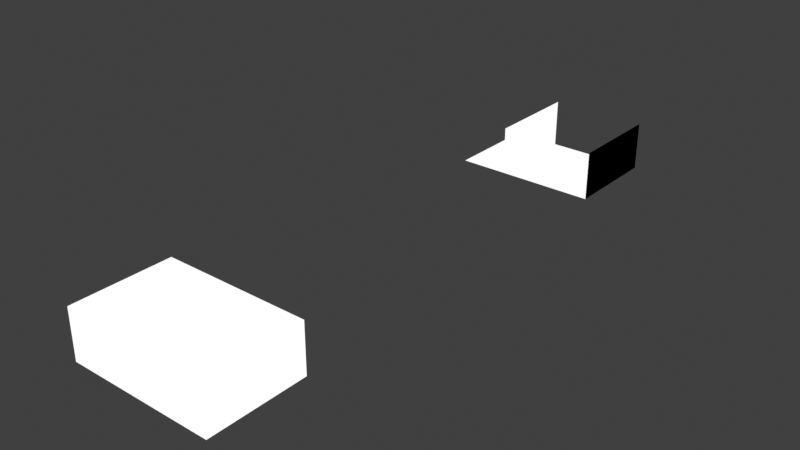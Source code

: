 # Source: edge_face_orientation_1.blend  (saved by Blender 4.1.8; exported with 4.5.12 LTS)
import bpy
from mathutils import Matrix  # noqa: F401  (used for matrix-valued properties, if any)

bpy.ops.wm.read_factory_settings(use_empty=True)
scene = bpy.context.scene
scene.name = 'Scene'

# ---- collections
col_collection = bpy.data.collections.new('Collection'); scene.collection.children.link(col_collection)

# ---- materials (node trees are filled in below, after node groups)
mat_backface_material = bpy.data.materials.new('Backface material')
mat_backface_material.use_transparent_shadow = False

# ---- node groups
ng_simple_extrude = bpy.data.node_groups.new('Simple Extrude', 'GeometryNodeTree')
_s = ng_simple_extrude.interface.new_socket(name='Geometry', in_out='OUTPUT', socket_type='NodeSocketGeometry')
_s = ng_simple_extrude.interface.new_socket(name='Geometry', in_out='INPUT', socket_type='NodeSocketGeometry')
_s = ng_simple_extrude.interface.new_socket(name='Selection', in_out='INPUT', socket_type='NodeSocketBool')
_s.default_value = True
_s.hide_value = True
ng_simple_extrude.is_modifier = True
_N = ng_simple_extrude.nodes; _L = ng_simple_extrude.links
n0 = _N.new('GeometryNodeSetShadeSmooth'); n0.name = 'Set Shade Smooth'; n0.location = (105, 140)
n1 = _N.new('GeometryNodeInputShadeSmooth'); n1.name = 'Is Face Smooth'; n1.location = (30, 140)
n2 = _N.new('GeometryNodeCaptureAttribute'); n2.name = 'Capture Attribute.001'; n2.location = (55, 140)
n2.capture_items.clear()
n2.domain = 'FACE'
n3 = _N.new('NodeGroupInput'); n3.name = 'Group Input'; n3.location = (-334, 107)
n4 = _N.new('GeometryNodeCaptureAttribute'); n4.name = 'Capture Attribute'; n4.location = (-120, 140)
n4.capture_items.clear()
n5 = _N.new('GeometryNodeExtrudeMesh'); n5.name = 'Extrude Mesh'; n5.location = (80, 140)
n5.width = 155
n5.inputs[2].default_value = (0.0, 0.0, 1.0)
n6 = _N.new('NodeGroupOutput'); n6.name = 'Group Output'; n6.location = (300, 140)
_L.new(n3.outputs[0], n4.inputs[0])
_L.new(n0.outputs[0], n6.inputs[0])
_L.new(n4.outputs[0], n2.inputs[0])
_L.new(n3.outputs[1], n4.inputs[1])
_L.new(n4.outputs[1], n5.inputs[1])
_L.new(n1.outputs[0], n2.inputs[1])
_L.new(n2.outputs[0], n5.inputs[0])
_L.new(n5.outputs[0], n0.inputs[0])
_L.new(n2.outputs[1], n0.inputs[2])
n6.is_active_output = True

# ---- material node trees
mat_backface_material.use_nodes = True; mat_backface_material.node_tree.nodes.clear()
_N = mat_backface_material.node_tree.nodes; _L = mat_backface_material.node_tree.links
n0 = _N.new('ShaderNodeMath'); n0.name = 'Math'; n0.location = (-223, 273)
n0.operation = 'SUBTRACT'
n0.inputs[0].default_value = 1.0
n1 = _N.new('ShaderNodeNewGeometry'); n1.name = 'Geometry'; n1.location = (-403, 273)
n2 = _N.new('ShaderNodeEmission'); n2.name = 'Emission'; n2.location = (-43, 273)
n3 = _N.new('ShaderNodeOutputMaterial'); n3.name = 'Material Output'; n3.location = (137, 273)
_L.new(n2.outputs[0], n3.inputs[0])
_L.new(n1.outputs[6], n0.inputs[1])
_L.new(n0.outputs[0], n2.inputs[1])
n3.is_active_output = True

# ---- world
world_world = bpy.data.worlds.new('World'); scene.world = world_world
world_world.use_nodes = True; world_world.node_tree.nodes.clear()
_N = world_world.node_tree.nodes; _L = world_world.node_tree.links
n0 = _N.new('ShaderNodeOutputWorld'); n0.name = 'World Output'; n0.location = (300, 300)
n1 = _N.new('ShaderNodeBackground'); n1.name = 'Background'; n1.location = (10, 300)
n1.inputs[0].default_value = (0.05088, 0.05088, 0.05088, 1.0)
_L.new(n1.outputs[0], n0.inputs[0])
n0.is_active_output = True
world_world.color = (0.05088, 0.05088, 0.05088)
world_world.use_sun_shadow = False
world_world.sun_shadow_jitter_overblur = 0.0

# ---- meshes
me_plane_001 = bpy.data.meshes.new('Plane.001')
me_plane_001.from_pydata([(1.0, 1.0, -1.163e-09), (-1.0, -1.0, 1.163e-09), (1.0, -1.0, -1.163e-09), (-1.0, 1.0, 1.163e-09), (6.557e-07, 1.0, 3.876e-10), (6.557e-07, -1.0, 3.876e-10), (-2.0, -1.0, 0.0), (-2.0, 1.0, 0.0)], [], [(5, 4, 3, 1), (1, 3, 7, 6), (0, 4, 5, 2)])
me_plane_001.polygons.foreach_set('material_index', [3, 5, 0])
_uv = me_plane_001.uv_layers.new(name='UVMap')
_uv.uv.foreach_set('vector', [0.3333, 0.0, 0.3333, 1.0, 0.0, 1.0, 0.0, 0.0, 0.0, 0.0, 0.0, 1.0, 0.0, 1.0, 0.0, 0.0, 1.0, 1.0, 0.3333, 1.0, 0.3333, 0.0, 1.0, 0.0])
me_plane_001.materials.append(mat_backface_material)
me_plane_001.materials.append(mat_backface_material)
me_plane_001.materials.append(mat_backface_material)
me_plane_001.materials.append(mat_backface_material)
me_plane_001.materials.append(mat_backface_material)
me_plane_001.materials.append(mat_backface_material)
me_plane_001.use_remesh_fix_poles = True
me_plane_001.use_remesh_preserve_attributes = False
me_plane_001.update()
me_plane_002 = bpy.data.meshes.new('Plane.002')
me_plane_002.from_pydata([(1.0, 1.0, -1.163e-09), (-1.0, -1.0, 1.163e-09), (1.0, -1.0, -1.163e-09), (-1.0, 1.0, 1.163e-09), (6.557e-07, 1.0, 3.876e-10), (6.557e-07, -1.0, 3.876e-10), (-2.0, -1.0, 0.0), (-2.0, 1.0, 0.0), (1.0, 1.0, 1.0), (-1.0, -1.0, 1.0), (1.0, -1.0, 1.0), (-1.0, 1.0, 1.0)], [], [(5, 4, 3, 1), (1, 3, 7, 6), (0, 4, 5, 2), (2, 10, 8, 0), (3, 11, 9, 1)])
me_plane_002.polygons.foreach_set('material_index', [3, 5, 0, 0, 4])
_uv = me_plane_002.uv_layers.new(name='UVMap')
_uv.uv.foreach_set('vector', [0.3333, 0.0, 0.3333, 1.0, 0.0, 1.0, 0.0, 0.0, 0.0, 0.0, 0.0, 1.0, 0.0, 1.0, 0.0, 0.0, 1.0, 1.0, 0.3333, 1.0, 0.3333, 0.0, 1.0, 0.0, 1.0, 0.0, 1.0, 0.0, 1.0, 1.0, 1.0, 1.0, 0.0, 1.0, 0.0, 1.0, 0.0, 0.0, 0.0, 0.0])
me_plane_002.materials.append(mat_backface_material)
me_plane_002.materials.append(mat_backface_material)
me_plane_002.materials.append(mat_backface_material)
me_plane_002.materials.append(mat_backface_material)
me_plane_002.materials.append(mat_backface_material)
me_plane_002.materials.append(mat_backface_material)
me_plane_002.use_remesh_fix_poles = True
me_plane_002.use_remesh_preserve_attributes = False
me_plane_002.update()

# ---- objects
ob_test_object = bpy.data.objects.new('test_object', me_plane_001)
ob_expected_object = bpy.data.objects.new('expected_object', me_plane_002)

# ---- transforms, parenting, visibility, modifiers, constraints
ob_test_object.location = (0.0, 0.0, 0.0)
_vg = ob_test_object.vertex_groups.new(name='Group')
_m = ob_test_object.modifiers.new('GeometryNodes', 'NODES')
_m.node_group = ng_simple_extrude
_gi = [s.identifier for s in ng_simple_extrude.interface.items_tree if s.item_type == 'SOCKET' and s.in_out == 'INPUT']
_m[_gi[1] + '_use_attribute'] = True; _m[_gi[1] + '_attribute_name'] = 'Group'
ob_expected_object.location = (0.0, 10.0, 0.0)
_vg = ob_expected_object.vertex_groups.new(name='Group')

# ---- collection membership
col_collection.objects.link(ob_test_object)
col_collection.objects.link(ob_expected_object)

# ---- scene / render settings (as saved in the file)
scene.frame_start = 1; scene.frame_end = 250; scene.frame_set(1)
scene.render.engine = 'BLENDER_EEVEE_NEXT'
scene.cycles.sampling_pattern = 'TABULATED_SOBOL'
scene.cycles.use_light_tree = False
scene.view_settings.view_transform = 'Standard'
bpy.context.view_layer.update()

# ---- added for rendering (the .blend has no active camera): camera
cam_auto = bpy.data.cameras.new('AutoCamera')
cam_auto.lens = 50.0
cam_auto.sensor_width = 36.0
cam_auto.clip_end = 1000.0
ob_auto_camera = bpy.data.objects.new('AutoCamera', cam_auto)
scene.collection.objects.link(ob_auto_camera)
ob_auto_camera.location = (10.9817, -8.77808, 9.68539)
ob_auto_camera.rotation_euler = (1.09748, -7.21219e-08, 0.694738)
scene.camera = ob_auto_camera
bpy.context.view_layer.update()
